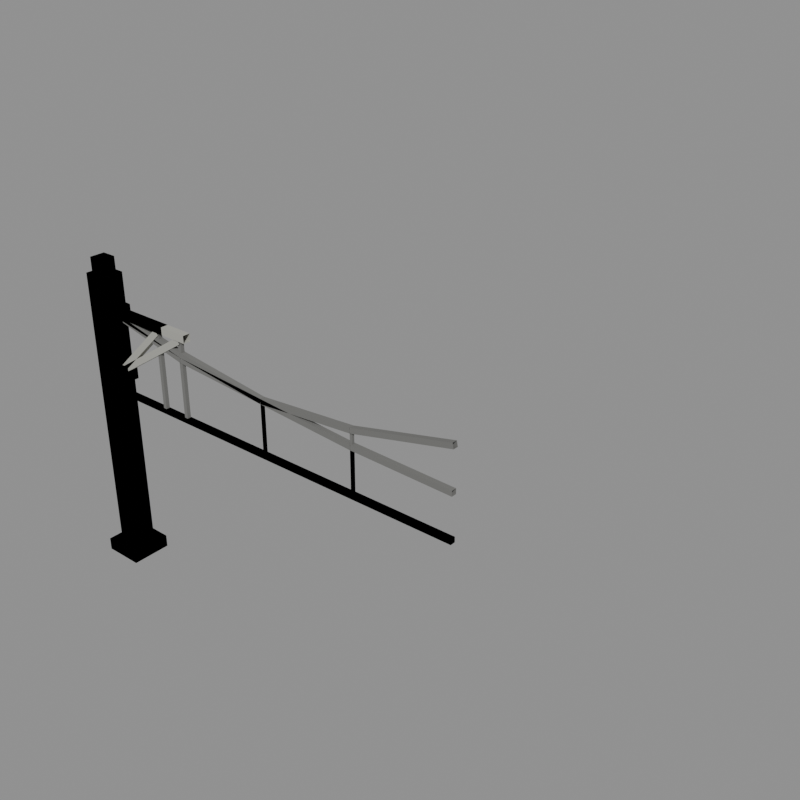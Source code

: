 # Source: catenary_rail.blend  (saved by Blender 5.2.44; exported with 4.5.12 LTS)
import bpy
from mathutils import Matrix  # noqa: F401  (used for matrix-valued properties, if any)

bpy.ops.wm.read_factory_settings(use_empty=True)
scene = bpy.context.scene
scene.name = 'model'

# ---- collections
col_pylon = bpy.data.collections.new('pylon'); scene.collection.children.link(col_pylon)
col_pylon_diagonal = bpy.data.collections.new('pylon_diagonal'); scene.collection.children.link(col_pylon_diagonal)
col_wire_both = bpy.data.collections.new('wire_both'); scene.collection.children.link(col_wire_both)
col_wire_half = bpy.data.collections.new('wire_half'); scene.collection.children.link(col_wire_half)
col_reference = bpy.data.collections.new('reference'); scene.collection.children.link(col_reference)

# ---- materials (node trees are filled in below, after node groups)
mat_concrete_dark = bpy.data.materials.new('concrete_dark')
mat_concrete_dark.diffuse_color = (0.1706, 0.1706, 0.1626, 1.0)
mat_concrete = bpy.data.materials.new('concrete')
mat_concrete.diffuse_color = (0.3931, 0.3931, 0.3547, 1.0)
mat_brick_red = bpy.data.materials.new('brick_red')
mat_brick_red.diffuse_color = (0.3424, 0.0331, 0.01961, 1.0)

# ---- material node trees
mat_concrete_dark.use_nodes = True; mat_concrete_dark.node_tree.nodes.clear()
_N = mat_concrete_dark.node_tree.nodes; _L = mat_concrete_dark.node_tree.links
n0 = _N.new('ShaderNodeBsdfPrincipled'); n0.name = 'Principled BSDF'; n0.location = (-200, 100)
n0.inputs[0].default_value = (0.1706, 0.1706, 0.1626, 1.0)
n0.inputs[2].default_value = 1.0
n0.inputs[10].default_value = 0.005
n1 = _N.new('ShaderNodeOutputMaterial'); n1.name = 'Material Output'; n1.location = (200, 100)
_L.new(n0.outputs[0], n1.inputs[0])
n1.is_active_output = True
mat_concrete.use_nodes = True; mat_concrete.node_tree.nodes.clear()
_N = mat_concrete.node_tree.nodes; _L = mat_concrete.node_tree.links
n0 = _N.new('ShaderNodeBsdfPrincipled'); n0.name = 'Principled BSDF'; n0.location = (-200, 100)
n0.inputs[0].default_value = (0.3931, 0.3931, 0.3547, 1.0)
n0.inputs[2].default_value = 1.0
n0.inputs[10].default_value = 0.005
n1 = _N.new('ShaderNodeOutputMaterial'); n1.name = 'Material Output'; n1.location = (200, 100)
_L.new(n0.outputs[0], n1.inputs[0])
n1.is_active_output = True
mat_brick_red.use_nodes = True; mat_brick_red.node_tree.nodes.clear()
_N = mat_brick_red.node_tree.nodes; _L = mat_brick_red.node_tree.links
n0 = _N.new('ShaderNodeBsdfPrincipled'); n0.name = 'Principled BSDF'; n0.location = (-200, 100)
n0.inputs[0].default_value = (0.3424, 0.0331, 0.01961, 1.0)
n0.inputs[2].default_value = 1.0
n0.inputs[10].default_value = 0.005
n1 = _N.new('ShaderNodeOutputMaterial'); n1.name = 'Material Output'; n1.location = (200, 100)
_L.new(n0.outputs[0], n1.inputs[0])
n1.is_active_output = True

# ---- meshes
me_catenary_pylon = bpy.data.meshes.new('catenary_pylon')
me_catenary_pylon.from_pydata([(-0.8, -0.8, 0.0), (0.8, -0.8, 0.0), (0.8, 0.8, 0.0), (-0.8, 0.8, 0.0), (-0.8, -0.8, 0.5), (0.8, -0.8, 0.5), (0.8, 0.8, 0.5), (-0.8, 0.8, 0.5), (-0.45, -0.45, 0.5), (0.45, -0.45, 0.5), (0.45, 0.45, 0.5), (-0.45, 0.45, 0.5), (-0.45, -0.45, 12.0), (0.45, -0.45, 12.0), (0.45, 0.45, 12.0), (-0.45, 0.45, 12.0), (-0.3, -0.3, 12.0), (0.3, -0.3, 12.0), (0.3, 0.3, 12.0), (-0.3, 0.3, 12.0), (-0.3, -0.3, 12.6), (0.3, -0.3, 12.6), (0.3, 0.3, 12.6), (-0.3, 0.3, 12.6), (0.45, -0.15, 10.45), (4.35, -0.15, 10.45), (4.35, -0.15, 10.75), (0.45, -0.15, 10.75), (0.45, 0.15, 10.45), (4.35, 0.15, 10.45), (4.35, 0.15, 10.75), (0.45, 0.15, 10.75), (0.5169, -0.125, 8.094), (4.067, -0.125, 10.34), (3.933, -0.125, 10.56), (0.3831, -0.125, 8.306), (0.5169, 0.125, 8.094), (4.067, 0.125, 10.34), (3.933, 0.125, 10.56), (0.3831, 0.125, 8.306), (3.925, -0.075, 10.6), (3.925, -0.075, 7.3), (4.075, -0.075, 7.3), (4.075, -0.075, 10.6), (3.925, 0.075, 10.6), (3.925, 0.075, 7.3), (4.075, 0.075, 7.3), (4.075, 0.075, 10.6), (0.45, -0.3, 10.3), (0.9, -0.3, 10.3), (0.9, 0.3, 10.3), (0.45, 0.3, 10.3), (0.45, -0.3, 10.9), (0.9, -0.3, 10.9), (0.9, 0.3, 10.9), (0.45, 0.3, 10.9), (0.45, -0.3, 7.9), (0.9, -0.3, 7.9), (0.9, 0.3, 7.9), (0.45, 0.3, 7.9), (0.45, -0.3, 8.5), (0.9, -0.3, 8.5), (0.9, 0.3, 8.5), (0.45, 0.3, 8.5)], [], [(4, 5, 6, 7), (0, 1, 5, 4), (1, 2, 6, 5), (2, 3, 7, 6), (3, 0, 4, 7), (12, 13, 14, 15), (8, 9, 13, 12), (9, 10, 14, 13), (10, 11, 15, 14), (11, 8, 12, 15), (20, 21, 22, 23), (16, 17, 21, 20), (17, 18, 22, 21), (18, 19, 23, 22), (19, 16, 20, 23), (24, 25, 26, 27), (31, 30, 29, 28), (27, 26, 30, 31), (28, 29, 25, 24), (32, 33, 34, 35), (39, 38, 37, 36), (35, 34, 38, 39), (36, 37, 33, 32), (40, 41, 42, 43), (47, 46, 45, 44), (43, 42, 46, 47), (44, 45, 41, 40), (52, 53, 54, 55), (48, 49, 53, 52), (49, 50, 54, 53), (50, 51, 55, 54), (51, 48, 52, 55), (60, 61, 62, 63), (56, 57, 61, 60), (57, 58, 62, 61), (58, 59, 63, 62), (59, 56, 60, 63)])
me_catenary_pylon.polygons.foreach_set('material_index', [0, 0, 0, 0, 0, 1, 1, 1, 1, 1, 1, 1, 1, 1, 1, 1, 1, 1, 1, 1, 1, 1, 1, 0, 0, 0, 0, 2, 2, 2, 2, 2, 2, 2, 2, 2, 2])
me_catenary_pylon.materials.append(mat_concrete_dark)
me_catenary_pylon.materials.append(mat_concrete)
me_catenary_pylon.materials.append(mat_brick_red)
me_catenary_pylon.update()
me_catenary_pylon_diagonal = bpy.data.meshes.new('catenary_pylon_diagonal')
me_catenary_pylon_diagonal.from_pydata([(-0.8, -0.8, 0.0), (0.8, -0.8, 0.0), (0.8, 0.8, 0.0), (-0.8, 0.8, 0.0), (-0.8, -0.8, 0.5), (0.8, -0.8, 0.5), (0.8, 0.8, 0.5), (-0.8, 0.8, 0.5), (-0.45, -0.45, 0.5), (0.45, -0.45, 0.5), (0.45, 0.45, 0.5), (-0.45, 0.45, 0.5), (-0.45, -0.45, 12.0), (0.45, -0.45, 12.0), (0.45, 0.45, 12.0), (-0.45, 0.45, 12.0), (-0.3, -0.3, 12.0), (0.3, -0.3, 12.0), (0.3, 0.3, 12.0), (-0.3, 0.3, 12.0), (-0.3, -0.3, 12.6), (0.3, -0.3, 12.6), (0.3, 0.3, 12.6), (-0.3, 0.3, 12.6), (0.45, -0.15, 10.45), (3.178, -0.15, 10.45), (3.178, -0.15, 10.75), (0.45, -0.15, 10.75), (0.45, 0.15, 10.45), (3.178, 0.15, 10.45), (3.178, 0.15, 10.75), (0.45, 0.15, 10.75), (0.5359, -0.125, 8.109), (2.914, -0.125, 10.36), (2.743, -0.125, 10.54), (0.3641, -0.125, 8.291), (0.5359, 0.125, 8.109), (2.914, 0.125, 10.36), (2.743, 0.125, 10.54), (0.3641, 0.125, 8.291), (2.753, -0.075, 10.6), (2.753, -0.075, 7.3), (2.903, -0.075, 7.3), (2.903, -0.075, 10.6), (2.753, 0.075, 10.6), (2.753, 0.075, 7.3), (2.903, 0.075, 7.3), (2.903, 0.075, 10.6), (0.45, -0.3, 10.3), (0.9, -0.3, 10.3), (0.9, 0.3, 10.3), (0.45, 0.3, 10.3), (0.45, -0.3, 10.9), (0.9, -0.3, 10.9), (0.9, 0.3, 10.9), (0.45, 0.3, 10.9), (0.45, -0.3, 7.9), (0.9, -0.3, 7.9), (0.9, 0.3, 7.9), (0.45, 0.3, 7.9), (0.45, -0.3, 8.5), (0.9, -0.3, 8.5), (0.9, 0.3, 8.5), (0.45, 0.3, 8.5)], [], [(4, 5, 6, 7), (0, 1, 5, 4), (1, 2, 6, 5), (2, 3, 7, 6), (3, 0, 4, 7), (12, 13, 14, 15), (8, 9, 13, 12), (9, 10, 14, 13), (10, 11, 15, 14), (11, 8, 12, 15), (20, 21, 22, 23), (16, 17, 21, 20), (17, 18, 22, 21), (18, 19, 23, 22), (19, 16, 20, 23), (24, 25, 26, 27), (31, 30, 29, 28), (27, 26, 30, 31), (28, 29, 25, 24), (32, 33, 34, 35), (39, 38, 37, 36), (35, 34, 38, 39), (36, 37, 33, 32), (40, 41, 42, 43), (47, 46, 45, 44), (43, 42, 46, 47), (44, 45, 41, 40), (52, 53, 54, 55), (48, 49, 53, 52), (49, 50, 54, 53), (50, 51, 55, 54), (51, 48, 52, 55), (60, 61, 62, 63), (56, 57, 61, 60), (57, 58, 62, 61), (58, 59, 63, 62), (59, 56, 60, 63)])
me_catenary_pylon_diagonal.polygons.foreach_set('material_index', [0, 0, 0, 0, 0, 1, 1, 1, 1, 1, 1, 1, 1, 1, 1, 1, 1, 1, 1, 1, 1, 1, 1, 0, 0, 0, 0, 2, 2, 2, 2, 2, 2, 2, 2, 2, 2])
me_catenary_pylon_diagonal.materials.append(mat_concrete_dark)
me_catenary_pylon_diagonal.materials.append(mat_concrete)
me_catenary_pylon_diagonal.materials.append(mat_brick_red)
me_catenary_pylon_diagonal.update()
me_catenary_wire_both = bpy.data.meshes.new('catenary_wire_both')
me_catenary_wire_both.from_pydata([(0.0, -0.1, 7.2), (16.0, -0.1, 7.2), (16.0, -0.1, 7.4), (0.0, -0.1, 7.4), (0.0, 0.1, 7.2), (16.0, 0.1, 7.2), (16.0, 0.1, 7.4), (0.0, 0.1, 7.4), (-0.02195, -0.1, 10.5), (3.978, -0.1, 9.602), (4.022, -0.1, 9.798), (0.02195, -0.1, 10.7), (-0.02195, 0.1, 10.5), (3.978, 0.1, 9.602), (4.022, 0.1, 9.798), (0.02195, 0.1, 10.7), (3.993, -0.1, 9.6), (7.993, -0.1, 9.3), (8.007, -0.1, 9.5), (4.007, -0.1, 9.8), (3.993, 0.1, 9.6), (7.993, 0.1, 9.3), (8.007, 0.1, 9.5), (4.007, 0.1, 9.8), (8.007, -0.1, 9.3), (12.01, -0.1, 9.6), (11.99, -0.1, 9.8), (7.993, -0.1, 9.5), (8.007, 0.1, 9.3), (12.01, 0.1, 9.6), (11.99, 0.1, 9.8), (7.993, 0.1, 9.5), (12.02, -0.1, 9.602), (16.02, -0.1, 10.5), (15.98, -0.1, 10.7), (11.98, -0.1, 9.798), (12.02, 0.1, 9.602), (16.02, 0.1, 10.5), (15.98, 0.1, 10.7), (11.98, 0.1, 9.798), (3.95, -0.05, 9.7), (3.95, -0.05, 7.3), (4.05, -0.05, 7.3), (4.05, -0.05, 9.7), (3.95, 0.05, 9.7), (3.95, 0.05, 7.3), (4.05, 0.05, 7.3), (4.05, 0.05, 9.7), (7.95, -0.05, 9.4), (7.95, -0.05, 7.3), (8.05, -0.05, 7.3), (8.05, -0.05, 9.4), (7.95, 0.05, 9.4), (7.95, 0.05, 7.3), (8.05, 0.05, 7.3), (8.05, 0.05, 9.4), (11.95, -0.05, 9.7), (11.95, -0.05, 7.3), (12.05, -0.05, 7.3), (12.05, -0.05, 9.7), (11.95, 0.05, 9.7), (11.95, 0.05, 7.3), (12.05, 0.05, 7.3), (12.05, 0.05, 9.7)], [], [(0, 1, 2, 3), (7, 6, 5, 4), (3, 2, 6, 7), (4, 5, 1, 0), (8, 9, 10, 11), (15, 14, 13, 12), (11, 10, 14, 15), (12, 13, 9, 8), (16, 17, 18, 19), (23, 22, 21, 20), (19, 18, 22, 23), (20, 21, 17, 16), (24, 25, 26, 27), (31, 30, 29, 28), (27, 26, 30, 31), (28, 29, 25, 24), (32, 33, 34, 35), (39, 38, 37, 36), (35, 34, 38, 39), (36, 37, 33, 32), (40, 41, 42, 43), (47, 46, 45, 44), (43, 42, 46, 47), (44, 45, 41, 40), (48, 49, 50, 51), (55, 54, 53, 52), (51, 50, 54, 55), (52, 53, 49, 48), (56, 57, 58, 59), (63, 62, 61, 60), (59, 58, 62, 63), (60, 61, 57, 56)])
me_catenary_wire_both.materials.append(mat_concrete_dark)
me_catenary_wire_both.update()
me_catenary_wire_half = bpy.data.meshes.new('catenary_wire_half')
me_catenary_wire_half.from_pydata([(0.0, -0.1, 7.2), (16.0, -0.1, 7.2), (16.0, -0.1, 7.4), (0.0, -0.1, 7.4), (0.0, 0.1, 7.2), (16.0, 0.1, 7.2), (16.0, 0.1, 7.4), (0.0, 0.1, 7.4), (-0.01724, -0.1, 10.5), (3.983, -0.1, 9.801), (4.017, -0.1, 9.999), (0.01724, -0.1, 10.7), (-0.01724, 0.1, 10.5), (3.983, 0.1, 9.801), (4.017, 0.1, 9.999), (0.01724, 0.1, 10.7), (3.988, -0.1, 9.801), (7.988, -0.1, 9.301), (8.012, -0.1, 9.499), (4.012, -0.1, 9.999), (3.988, 0.1, 9.801), (7.988, 0.1, 9.301), (8.012, 0.1, 9.499), (4.012, 0.1, 9.999), (7.993, -0.1, 9.3), (11.99, -0.1, 9.0), (12.01, -0.1, 9.2), (8.007, -0.1, 9.5), (7.993, 0.1, 9.3), (11.99, 0.1, 9.0), (12.01, 0.1, 9.2), (8.007, 0.1, 9.5), (12.0, -0.1, 9.0), (16.0, -0.1, 8.9), (16.0, -0.1, 9.1), (12.0, -0.1, 9.2), (12.0, 0.1, 9.0), (16.0, 0.1, 8.9), (16.0, 0.1, 9.1), (12.0, 0.1, 9.2), (3.95, -0.05, 9.9), (3.95, -0.05, 7.3), (4.05, -0.05, 7.3), (4.05, -0.05, 9.9), (3.95, 0.05, 9.9), (3.95, 0.05, 7.3), (4.05, 0.05, 7.3), (4.05, 0.05, 9.9), (7.95, -0.05, 9.4), (7.95, -0.05, 7.3), (8.05, -0.05, 7.3), (8.05, -0.05, 9.4), (7.95, 0.05, 9.4), (7.95, 0.05, 7.3), (8.05, 0.05, 7.3), (8.05, 0.05, 9.4), (11.95, -0.05, 9.1), (11.95, -0.05, 7.3), (12.05, -0.05, 7.3), (12.05, -0.05, 9.1), (11.95, 0.05, 9.1), (11.95, 0.05, 7.3), (12.05, 0.05, 7.3), (12.05, 0.05, 9.1)], [], [(0, 1, 2, 3), (7, 6, 5, 4), (3, 2, 6, 7), (4, 5, 1, 0), (8, 9, 10, 11), (15, 14, 13, 12), (11, 10, 14, 15), (12, 13, 9, 8), (16, 17, 18, 19), (23, 22, 21, 20), (19, 18, 22, 23), (20, 21, 17, 16), (24, 25, 26, 27), (31, 30, 29, 28), (27, 26, 30, 31), (28, 29, 25, 24), (32, 33, 34, 35), (39, 38, 37, 36), (35, 34, 38, 39), (36, 37, 33, 32), (40, 41, 42, 43), (47, 46, 45, 44), (43, 42, 46, 47), (44, 45, 41, 40), (48, 49, 50, 51), (55, 54, 53, 52), (51, 50, 54, 55), (52, 53, 49, 48), (56, 57, 58, 59), (63, 62, 61, 60), (59, 58, 62, 63), (60, 61, 57, 56)])
me_catenary_wire_half.materials.append(mat_concrete_dark)
me_catenary_wire_half.update()
me_footprint = bpy.data.meshes.new('footprint')
me_footprint.from_pydata([(0.0, 0.0, 0.0), (16.0, 0.0, 0.0), (16.0, 16.0, 0.0), (0.0, 16.0, 0.0)], [(0, 1), (1, 2), (2, 3), (3, 0)], [])
me_footprint.update()

# ---- objects
ob_catenary_pylon = bpy.data.objects.new('catenary_pylon', me_catenary_pylon)
ob_catenary_pylon_diagonal = bpy.data.objects.new('catenary_pylon_diagonal', me_catenary_pylon_diagonal)
ob_catenary_wire_both = bpy.data.objects.new('catenary_wire_both', me_catenary_wire_both)
ob_catenary_wire_half = bpy.data.objects.new('catenary_wire_half', me_catenary_wire_half)
ob_footprint = bpy.data.objects.new('footprint', me_footprint)
ob_tile_0_0 = bpy.data.objects.new('tile_0_0', None)
ob_reference_image = bpy.data.objects.new('reference_image', None)

# ---- transforms, parenting, visibility, modifiers, constraints
ob_catenary_pylon.location = (0.0, 0.0, 0.0)
ob_catenary_pylon_diagonal.location = (0.0, 0.0, 0.0)
ob_catenary_wire_both.location = (0.0, 0.0, 0.0)
ob_catenary_wire_half.location = (0.0, 0.0, 0.0)
ob_footprint.location = (0.0, 0.0, 0.0)
ob_tile_0_0.location = (0.0, 0.0, 0.0)
ob_reference_image.location = (60.0, -60.0, 20.0)
ob_reference_image.rotation_euler = (1.047, 0.0, 2.356)
ob_reference_image.empty_display_type = 'IMAGE'
ob_reference_image.empty_display_size = 40.0

# ---- collection membership
col_pylon.objects.link(ob_catenary_pylon)
col_pylon_diagonal.objects.link(ob_catenary_pylon_diagonal)
col_wire_both.objects.link(ob_catenary_wire_both)
col_wire_half.objects.link(ob_catenary_wire_half)
col_reference.objects.link(ob_footprint)
col_reference.objects.link(ob_tile_0_0)
col_reference.objects.link(ob_reference_image)

# ---- scene / render settings (as saved in the file)
scene.frame_start = 1; scene.frame_end = 250; scene.frame_set(1)
scene.render.engine = 'BLENDER_WORKBENCH'
scene.render.resolution_x = 512
scene.render.resolution_y = 512
scene.render.film_transparent = True
scene.render.bake_bias = 0.0
scene.render.bake_samples = 0
scene.render.compositor_device = 'GPU'
scene.eevee.use_volume_custom_range = False
scene.eevee.fast_gi_thickness_near = 0.1
scene.eevee.fast_gi_thickness_far = 0.0
scene.eevee.ray_tracing_options.screen_trace_thickness = 0.1
bpy.context.view_layer.update()

# ---- added for rendering (the .blend has no active camera and no usable light): camera, sun + grey world if the file has none
cam_auto = bpy.data.cameras.new('AutoCamera')
cam_auto.lens = 50.0
cam_auto.sensor_width = 36.0
cam_auto.clip_end = 1000.0
ob_auto_camera = bpy.data.objects.new('AutoCamera', cam_auto)
scene.collection.objects.link(ob_auto_camera)
ob_auto_camera.location = (32.5058, -22.2738, 26.2159)
ob_auto_camera.rotation_euler = (1.09748, -7.21219e-08, 0.694738)
scene.camera = ob_auto_camera
light_auto_sun = bpy.data.lights.new('AutoSun', 'SUN')
light_auto_sun.energy = 3.0
light_auto_sun.angle = 0.0523599
ob_auto_sun = bpy.data.objects.new('AutoSun', light_auto_sun)
scene.collection.objects.link(ob_auto_sun)
ob_auto_sun.rotation_euler = (0.872665, 0.174533, 0.523599)
if scene.world is None:
    world_auto = bpy.data.worlds.new('AutoWorld')
    world_auto.color = (0.3, 0.3, 0.3)
    scene.world = world_auto
bpy.context.view_layer.update()
